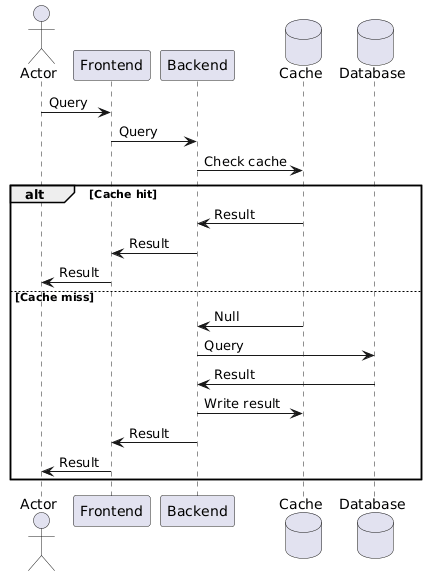

The diagram above was rendered by PlantUML. Its source (embedded in the PNG):
@startuml
actor       Actor       as user
participant Frontend    as front
participant Backend     as back
database    Cache       as cache
database    Database    as db

user -> front : Query
front -> back : Query
back -> cache : Check cache

alt Cache hit
cache -> back : Result
back -> front : Result
front -> user : Result

else Cache miss
cache -> back : Null
back -> db : Query
db -> back : Result
back -> cache : Write result
back -> front : Result
front -> user : Result
end
@enduml